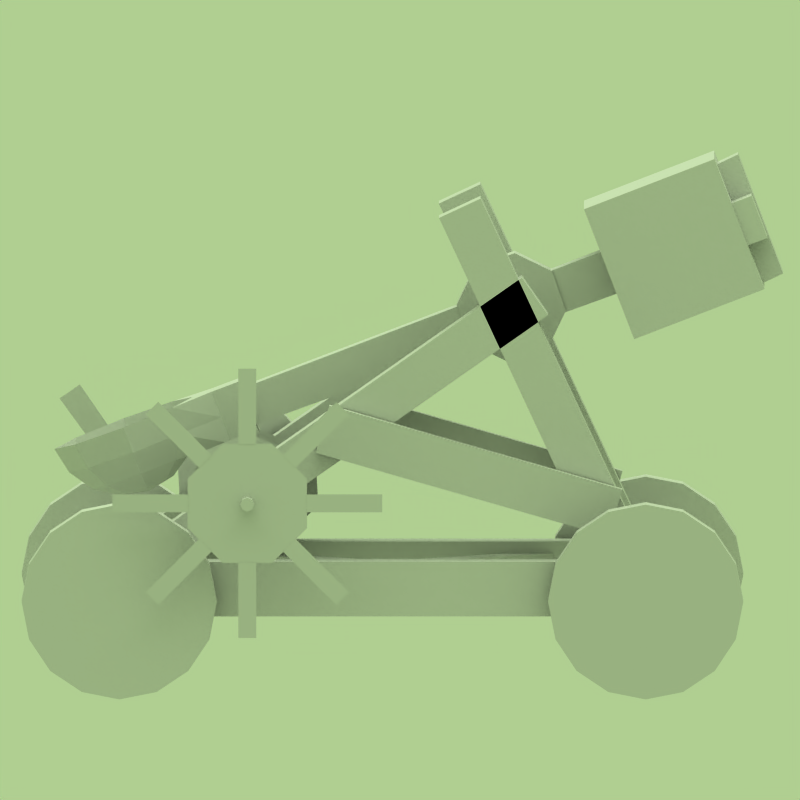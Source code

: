 # Source: catapult_low.blend  (saved by Blender 2.49.2; exported with 4.5.12 LTS)
import bpy
from mathutils import Matrix  # noqa: F401  (used for matrix-valued properties, if any)

bpy.ops.wm.read_factory_settings(use_empty=True)
scene = bpy.context.scene
scene.name = 'Scene'

# ---- collections
col_collection_1 = bpy.data.collections.new('Collection 1'); scene.collection.children.link(col_collection_1)
col_collection_2 = bpy.data.collections.new('Collection 2'); scene.collection.children.link(col_collection_2)
col_collection_2.hide_render = True
col_collection_2.hide_viewport = True

# ---- world
world_world = bpy.data.worlds.new('World'); scene.world = world_world
world_world.color = (0.69, 0.81, 0.57)
world_world.use_sun_shadow = False
world_world.sun_shadow_jitter_overblur = 0.0
world_world.cycles.sampling_method = 'MANUAL'
world_world.cycles.sample_map_resolution = 256

# ---- cameras
cam_camera_003 = bpy.data.cameras.new('Camera.003')
cam_camera_003.type = 'ORTHO'
cam_camera_003.passepartout_alpha = 0.2
cam_camera_003.clip_end = 100.0
cam_camera_003.lens = 35.0
cam_camera_003.ortho_scale = 23.5
cam_camera_003.show_passepartout = False
cam_camera_003.show_safe_areas = True
cam_camera_003.dof.focus_distance = 0.0
cam_camera_003.dof.aperture_fstop = 128.0
cam_camera_004 = bpy.data.cameras.new('Camera.004')
cam_camera_004.type = 'ORTHO'
cam_camera_004.passepartout_alpha = 0.2
cam_camera_004.clip_end = 100.0
cam_camera_004.lens = 35.0
cam_camera_004.ortho_scale = 24.31
cam_camera_004.show_passepartout = False
cam_camera_004.show_safe_areas = True
cam_camera_004.dof.focus_distance = 0.0
cam_camera_004.dof.aperture_fstop = 128.0
cam_camera_002 = bpy.data.cameras.new('Camera.002')
cam_camera_002.type = 'ORTHO'
cam_camera_002.passepartout_alpha = 0.2
cam_camera_002.clip_end = 100.0
cam_camera_002.lens = 35.0
cam_camera_002.ortho_scale = 21.0
cam_camera_002.show_passepartout = False
cam_camera_002.show_safe_areas = True
cam_camera_002.dof.focus_distance = 0.0
cam_camera_002.dof.aperture_fstop = 128.0
cam_camera_001 = bpy.data.cameras.new('Camera.001')
cam_camera_001.type = 'ORTHO'
cam_camera_001.passepartout_alpha = 0.2
cam_camera_001.clip_end = 100.0
cam_camera_001.lens = 35.0
cam_camera_001.ortho_scale = 24.31
cam_camera_001.show_passepartout = False
cam_camera_001.show_safe_areas = True
cam_camera_001.dof.focus_distance = 0.0
cam_camera_001.dof.aperture_fstop = 128.0
cam_camera = bpy.data.cameras.new('Camera')
cam_camera.passepartout_alpha = 0.2
cam_camera.clip_end = 100.0
cam_camera.lens = 35.0
cam_camera.ortho_scale = 19.5
cam_camera.show_passepartout = False
cam_camera.show_safe_areas = True
cam_camera.dof.focus_distance = 0.0
cam_camera.dof.aperture_fstop = 128.0

# ---- lights
light_spot = bpy.data.lights.new('Spot', 'SUN')
light_spot.transmission_factor = 0.0
light_spot.cutoff_distance = 30.0
light_spot.angle = 1.571
light_spot.energy = 1.0
light_spot.shadow_buffer_clip_start = 1.001
light_spot.shadow_soft_size = 1.0
light_spot.shadow_cascade_max_distance = 1000.0
light_spot.cycles.use_multiple_importance_sampling = False

# ---- meshes
me_circle_002 = bpy.data.meshes.new('Circle.002')
me_circle_002.from_pydata([(-3.053, -27.73, 9.819), (-3.053, -29.65, 10.93), (-3.053, -26.62, 11.74), (-3.053, -28.54, 12.84), (-1.52, -27.73, 9.819), (-1.52, -29.65, 10.93), (-1.52, -26.62, 11.74), (-1.52, -28.54, 12.84), (0.1874, 17.47, 13.09), (0.1865, 16.18, 12.79), (0.1855, 15.05, 13.49), (0.1851, 14.75, 14.78), (0.1855, 15.45, 15.91), (0.1865, 16.74, 16.22), (0.1874, 17.87, 15.51), (0.1879, 18.17, 14.22), (20.92, 17.47, 13.09), (20.92, 16.18, 12.79), (20.92, 15.05, 13.49), (20.91, 14.75, 14.78), (20.92, 15.45, 15.91), (20.92, 16.74, 16.21), (20.92, 17.87, 15.51), (20.92, 18.17, 14.22), (16.31, -26.26, 24.54), (13.42, -23.21, 18.44), (14.31, -21.58, 20.8), (14.62, -20.68, 23.63), (10.53, -18.37, 23.25), (10.53, -21.57, 18.17), (7.63, -23.2, 18.44), (6.743, -21.57, 20.8), (6.432, -20.67, 23.62), (4.732, -26.24, 24.54), (6.423, -31.82, 25.45), (10.51, -34.14, 25.83), (14.61, -31.83, 25.45), (8.373, -16.18, 22.86), (8.373, -16.66, 19.92), (8.373, -17.14, 16.99), (10.53, -17.15, 16.99), (12.68, -16.19, 22.86), (12.68, -16.67, 19.93), (12.68, -17.15, 16.99), (9.054, 46.0, 16.62), (9.076, 41.02, 3.217), (12.1, 43.76, 3.001), (12.12, 43.25, 16.84), (12.05, -13.83, 17.34), (9.017, -13.82, 17.34), (9.017, -13.15, 21.47), (12.05, -13.15, 21.47), (8.992, 27.56, 10.02), (12.04, 27.55, 10.02), (12.04, 28.34, 14.81), (8.992, 28.34, 14.81), (12.12, 41.02, 3.218), (9.076, 43.25, 16.84), (9.054, 43.77, 3.001), (12.1, 45.99, 16.62), (5.673, 41.86, 7.843), (5.675, 44.37, 7.431), (5.675, 45.16, 12.25), (5.673, 42.65, 12.66), (15.48, 41.84, 7.845), (15.48, 44.36, 7.434), (15.48, 45.15, 12.26), (15.48, 42.63, 12.67), (8.376, -13.97, 16.47), (8.376, -13.0, 22.34), (12.69, -13.01, 22.34), (12.69, -13.97, 16.47), (10.53, -16.19, 22.86), (14.3, -31.88, 22.49), (13.41, -31.09, 19.73), (12.09, -29.56, 17.73), (10.52, -30.44, 17.87), (10.52, -32.72, 20.0), (10.52, -34.01, 22.84), (6.735, -31.87, 22.49), (7.623, -31.08, 19.73), (8.953, -29.56, 17.73), (10.52, -27.52, 16.78), (8.306, -27.42, 17.38), (6.427, -27.14, 19.08), (5.172, -26.72, 21.64), (8.956, -25.29, 17.03), (10.52, -24.41, 16.88), (12.09, -25.29, 17.03), (12.74, -27.43, 17.38), (14.61, -27.15, 19.09), (15.87, -26.73, 21.64), (10.53, -19.32, 20.6), (8.971, 22.24, 15.7), (8.971, 21.39, 11.26), (8.968, 17.65, 8.718), (8.965, 13.21, 9.567), (8.963, 10.68, 13.31), (8.963, 11.53, 17.75), (8.966, 15.27, 20.29), (8.969, 19.71, 19.44), (12.14, 22.24, 15.7), (12.14, 21.39, 11.26), (12.14, 17.65, 8.719), (12.13, 13.21, 9.568), (12.13, 10.67, 13.31), (12.13, 11.52, 17.75), (12.13, 15.26, 20.29), (12.14, 19.7, 19.44), (8.967, 16.46, 14.5), (12.14, 16.45, 14.5), (16.02, 41.33, 2.835), (16.02, 26.41, 5.178), (5.08, 26.41, 5.178), (5.08, 41.33, 2.835), (16.02, 43.67, 17.76), (16.02, 28.75, 20.1), (5.08, 28.75, 20.1), (5.08, 43.67, 17.76), (10.52, -19.01, 16.32), (10.52, -18.84, 17.29), (10.52, -17.48, 17.05), (10.52, -17.65, 16.08), (5.234, -17.41, 9.554), (5.234, -19.25, 9.801), (5.234, -20.38, 11.27), (5.234, -20.15, 13.11), (5.234, -18.68, 14.23), (5.234, -16.83, 13.99), (5.234, -15.7, 12.51), (5.234, -15.93, 10.68), (15.8, -17.41, 9.554), (15.8, -19.25, 9.801), (15.8, -20.38, 11.27), (15.8, -20.15, 13.11), (15.8, -18.68, 14.23), (15.8, -16.83, 13.99), (15.8, -15.7, 12.51), (15.8, -15.93, 10.68), (32.04, -20.9, 26.26), (32.05, -18.78, 18.34), (32.04, -20.65, 17.83), (32.04, -22.78, 25.76), (32.04, -31.19, 18.36), (32.04, -24.09, 14.26), (32.04, -23.11, 15.94), (32.04, -30.22, 20.05), (32.04, -32.42, 9.061), (32.04, -24.49, 11.18), (32.05, -23.99, 9.308), (32.04, -31.91, 7.184), (32.05, -24.52, -1.232), (32.05, -20.42, 5.875), (32.05, -22.1, 6.846), (32.05, -26.2, -0.2603), (32.06, -15.22, -2.457), (32.05, -17.34, 5.47), (32.05, -15.46, 5.973), (32.06, -13.34, -1.954), (32.06, -4.923, 5.441), (32.05, -12.03, 9.544), (32.05, -13.0, 7.862), (32.06, -5.895, 3.759), (32.06, -3.698, 14.74), (32.05, -11.62, 12.62), (32.05, -12.13, 14.5), (32.06, -4.201, 16.62), (32.05, -11.6, 25.04), (32.05, -15.7, 17.93), (32.05, -14.02, 16.96), (32.05, -9.914, 24.07), (32.04, -11.12, 10.99), (32.04, -13.8, 6.35), (32.04, -18.97, 4.962), (32.03, -23.61, 7.64), (32.03, -25.0, 12.82), (32.03, -22.32, 17.46), (32.03, -17.14, 18.84), (32.04, -12.5, 16.16), (32.03, -18.06, 11.9), (33.87, -18.06, 11.9), (-5.347, -18.02, 11.88), (33.87, -17.41, 11.53), (33.87, -17.33, 12.1), (33.87, -17.68, 12.56), (33.87, -18.25, 12.63), (33.87, -18.71, 12.28), (33.87, -18.79, 11.71), (33.87, -18.44, 11.25), (33.87, -17.86, 11.18), (-5.347, -17.37, 11.51), (-5.347, -17.3, 12.08), (-5.347, -17.65, 12.54), (-5.348, -18.22, 12.61), (-5.348, -18.68, 12.26), (-5.348, -18.75, 11.69), (-5.347, -18.4, 11.23), (-5.347, -17.83, 11.16), (-0.9216, -18.04, 11.89), (-3.826, -18.04, 11.89), (-0.9216, -10.58, 10.1), (-0.9216, -11.9, 11.1), (-0.9216, -10.37, 11.74), (-0.9216, -11.5, 16.94), (-0.9216, -16.25, 19.35), (-0.9216, -17.25, 18.04), (-0.9216, -17.89, 19.57), (-0.9216, -23.09, 18.43), (-0.9216, -25.5, 13.69), (-0.9216, -24.18, 12.68), (-0.9216, -25.71, 12.05), (-0.9216, -24.58, 6.847), (-0.9216, -19.83, 4.431), (-0.9216, -18.83, 5.75), (-0.9216, -18.2, 4.22), (-0.9216, -12.99, 5.356), (-3.826, -10.58, 10.1), (-3.826, -11.9, 11.1), (-3.826, -10.37, 11.74), (-3.826, -11.5, 16.94), (-3.826, -16.25, 19.35), (-3.826, -17.25, 18.04), (-3.826, -17.89, 19.57), (-3.826, -23.09, 18.43), (-3.826, -25.5, 13.69), (-3.826, -24.18, 12.68), (-3.826, -25.71, 12.05), (-3.826, -24.58, 6.847), (-3.826, -19.83, 4.431), (-3.826, -18.83, 5.75), (-3.826, -18.2, 4.22), (-3.826, -12.99, 5.356), (15.8, -16.43, 5.881), (15.8, -21.15, 6.502), (15.8, -24.05, 10.28), (15.8, -23.43, 15.01), (15.8, -19.65, 17.91), (15.8, -14.93, 17.28), (15.8, -12.03, 13.5), (15.8, -12.65, 8.781), (5.234, -16.44, 5.902), (5.234, -21.14, 6.522), (5.234, -24.03, 10.29), (5.234, -23.41, 14.99), (5.234, -19.65, 17.88), (5.234, -14.94, 17.26), (5.234, -12.05, 13.5), (5.234, -12.67, 8.792), (-1.783, -5.462, 15.93), (-1.783, -9.285, 12.24), (-0.3075, -9.285, 12.24), (-0.3075, -5.462, 15.93), (-1.783, 17.45, -7.8), (-1.783, 13.63, -11.49), (-0.3075, 13.63, -11.49), (-0.3075, 17.45, -7.8), (21.41, -5.462, 15.93), (21.41, -9.285, 12.24), (22.88, -9.285, 12.24), (22.88, -5.462, 15.93), (21.41, 17.45, -7.8), (21.41, 13.63, -11.49), (22.88, 13.63, -11.49), (22.88, 17.45, -7.8), (-0.2028, -33.85, 12.76), (-0.2028, -33.42, 7.835), (3.382, -33.42, 7.835), (3.382, -33.85, 12.76), (-0.2028, 19.43, 17.43), (-0.2028, 19.86, 12.5), (3.382, 19.86, 12.5), (3.382, 19.43, 17.43), (17.72, -33.85, 12.76), (17.72, -33.42, 7.835), (21.31, -33.42, 7.835), (21.31, -33.85, 12.76), (17.72, 19.43, 17.43), (17.72, 19.86, 12.5), (21.31, 19.86, 12.5), (21.31, 19.43, 17.43), (3.382, 15.88, -18.07), (3.382, 10.95, -17.64), (-0.2028, 10.95, -17.64), (-0.2028, 15.88, -18.07), (3.382, 19.83, 27.11), (3.382, 14.9, 27.54), (-0.2028, 14.9, 27.54), (-0.2028, 19.83, 27.11), (21.31, 15.9, -18.08), (21.31, 10.97, -17.65), (17.72, 10.97, -17.65), (17.72, 15.9, -18.08), (21.31, 19.85, 27.1), (21.31, 14.92, 27.53), (17.72, 14.92, 27.53), (17.72, 19.85, 27.1), (-4.385, 20.38, -18.34), (-4.385, -37.42, 15.03), (-0.4983, -37.42, 15.03), (-0.4983, 20.38, -18.34), (-4.385, 17.43, -23.44), (-4.385, -40.36, 9.93), (-0.4983, -40.36, 9.93), (-0.4983, 17.43, -23.44), (21.6, 20.41, -18.29), (21.6, -37.39, 15.08), (25.49, -37.39, 15.08), (25.49, 20.41, -18.29), (21.6, 17.45, -23.41), (21.6, -40.35, 9.955), (25.49, -40.35, 9.955), (25.49, 17.45, -23.41), (26.68, 14.77, -22.95), (26.68, 9.771, -20.07), (-5.58, 9.771, -20.07), (-5.58, 14.77, -22.95), (26.68, 17.66, -17.96), (26.68, 12.66, -15.07), (-5.58, 12.66, -15.07), (-5.58, 17.66, -17.96), (26.68, -34.33, 5.393), (26.68, -39.33, 8.28), (-5.58, -39.33, 8.28), (-5.58, -34.33, 5.393), (26.68, -31.44, 10.39), (26.68, -36.44, 13.28), (-5.58, -36.44, 13.28), (-5.58, -31.44, 10.39), (10.55, -13.02, -4.801), (12.45, -10.75, -6.109), (23.46, -23.92, 1.492), (23.46, 4.262, -10.51), (8.656, -8.903, -2.905), (-2.358, -22.07, 4.696), (10.55, -8.487, -7.417), (-2.358, 4.262, -10.51), (10.55, -6.637, -4.213), (23.46, 2.413, -13.71), (-2.358, -23.92, 1.492), (8.656, -10.75, -6.109), (-0.4624, -26.18, 2.8), (-0.4624, -24.33, 6.004), (21.57, 4.678, -15.02), (21.57, 6.528, -11.81), (23.46, -22.07, 4.696), (21.57, -24.33, 6.004), (21.57, -26.18, 2.8), (-0.4624, 6.528, -11.81), (-0.4624, 4.678, -15.02), (-2.358, 2.413, -13.71), (12.45, -8.903, -2.905), (10.55, -11.17, -1.597), (-2.276, -27.17, 12.08), (-2.276, -28.0, 12.48), (-2.276, -26.88, 12.47), (-2.276, -27.36, 13.28), (-2.276, -26.3, 12.72), (-2.276, -26.32, 13.56), (-2.276, -25.86, 12.34), (-2.276, -25.12, 12.57), (-2.276, -27.09, 11.46), (-2.276, -27.2, 10.8), (-2.276, -29.21, 12.02), (-2.276, -27.75, 10.27), (-2.276, -29.42, 11.56), (-2.276, -29.28, 10.83), (-2.276, -28.59, 10.17), (-2.276, -28.87, 22.85), (-2.276, -30.2, 22.65), (-2.276, -28.28, 22.96), (-2.276, -30.75, 22.56), (-2.276, -28.8, 29.56), (-2.276, -31.46, 29.36), (-2.276, -30.9, 10.25), (-2.276, -30.15, 10.27), (26.41, -25.31, 12.12), (26.41, -25.04, 8.003), (26.41, -26.37, 4.098), (26.41, -29.08, 0.9974), (26.41, -32.78, -0.8266), (26.41, -36.9, -1.096), (26.41, -40.8, 0.2293), (26.41, -43.9, 2.948), (26.41, -45.73, 6.647), (26.41, -46.0, 10.76), (26.41, -44.67, 14.67), (26.41, -41.95, 17.77), (26.41, -38.25, 19.59), (26.41, -34.14, 19.86), (26.41, -30.23, 18.54), (26.41, -27.13, 15.82), (29.59, -25.31, 12.12), (29.59, -25.04, 8.003), (29.59, -26.37, 4.098), (29.59, -29.08, 0.9973), (29.59, -32.78, -0.8266), (29.59, -36.9, -1.096), (29.59, -40.8, 0.2293), (29.59, -43.9, 2.948), (29.59, -45.73, 6.647), (29.59, -46.0, 10.76), (29.59, -44.67, 14.67), (29.59, -41.95, 17.77), (29.59, -38.25, 19.59), (29.59, -34.14, 19.86), (29.59, -30.23, 18.54), (29.59, -27.13, 15.82), (26.41, -35.52, 9.382), (29.59, -35.52, 9.382), (-5.213, -35.52, 9.382), (-8.403, -35.52, 9.382), (-5.213, -27.13, 15.82), (-5.213, -30.23, 18.54), (-5.213, -34.14, 19.86), (-5.213, -38.25, 19.59), (-5.213, -41.95, 17.77), (-5.213, -44.67, 14.67), (-5.213, -46.0, 10.76), (-5.213, -45.73, 6.647), (-5.213, -43.9, 2.948), (-5.213, -40.8, 0.2293), (-5.213, -36.9, -1.096), (-5.213, -32.78, -0.8266), (-5.213, -29.08, 0.9973), (-5.213, -26.37, 4.098), (-5.213, -25.04, 8.003), (-5.213, -25.31, 12.12), (-8.403, -27.13, 15.82), (-8.403, -30.23, 18.54), (-8.403, -34.14, 19.86), (-8.403, -38.25, 19.59), (-8.403, -41.95, 17.77), (-8.403, -44.67, 14.67), (-8.403, -46.0, 10.76), (-8.403, -45.73, 6.647), (-8.403, -43.9, 2.948), (-8.403, -40.8, 0.2293), (-8.403, -36.9, -1.096), (-8.403, -32.78, -0.8266), (-8.403, -29.08, 0.9974), (-8.403, -26.37, 4.098), (-8.403, -25.04, 8.003), (-8.403, -25.31, 12.12), (-8.403, 24.04, -16.37), (-8.403, 24.31, -20.49), (-8.403, 22.98, -24.39), (-8.403, 20.26, -27.49), (-8.403, 16.57, -29.32), (-8.403, 12.45, -29.59), (-8.403, 8.545, -28.26), (-8.403, 5.445, -25.54), (-8.403, 3.621, -21.84), (-8.403, 3.351, -17.73), (-8.403, 4.677, -13.82), (-8.403, 7.396, -10.72), (-8.403, 11.09, -8.9), (-8.403, 15.21, -8.63), (-8.403, 19.11, -9.956), (-8.403, 22.21, -12.67), (-5.213, 24.04, -16.37), (-5.213, 24.31, -20.49), (-5.213, 22.98, -24.39), (-5.213, 20.26, -27.49), (-5.213, 16.57, -29.32), (-5.213, 12.45, -29.59), (-5.213, 8.545, -28.26), (-5.213, 5.445, -25.54), (-5.213, 3.621, -21.84), (-5.213, 3.351, -17.73), (-5.213, 4.677, -13.82), (-5.213, 7.396, -10.72), (-5.213, 11.09, -8.9), (-5.213, 15.21, -8.63), (-5.213, 19.11, -9.956), (-5.213, 22.22, -12.67), (-8.403, 13.83, -19.11), (-5.213, 13.83, -19.11), (29.59, 13.83, -19.11), (26.41, 13.83, -19.11), (29.59, 22.22, -12.67), (29.59, 19.11, -9.956), (29.59, 15.21, -8.63), (29.59, 11.09, -8.9), (29.59, 7.396, -10.72), (29.59, 4.677, -13.82), (29.59, 3.351, -17.73), (29.59, 3.621, -21.84), (29.59, 5.445, -25.54), (29.59, 8.545, -28.26), (29.59, 12.45, -29.59), (29.59, 16.57, -29.32), (29.59, 20.26, -27.49), (29.59, 22.98, -24.39), (29.59, 24.31, -20.49), (29.59, 24.04, -16.37), (26.41, 22.21, -12.67), (26.41, 19.11, -9.956), (26.41, 15.21, -8.63), (26.41, 11.09, -8.9), (26.41, 7.396, -10.72), (26.41, 4.677, -13.82), (26.41, 3.351, -17.73), (26.41, 3.621, -21.84), (26.41, 5.445, -25.54), (26.41, 8.545, -28.26), (26.41, 12.45, -29.59), (26.41, 16.57, -29.32), (26.41, 20.26, -27.49), (26.41, 22.98, -24.39), (26.41, 24.31, -20.49), (26.41, 24.04, -16.37), (-2.276, -29.4, 29.52), (-2.276, -30.8, 29.39), (5.234, -18.04, 11.89), (15.8, -18.04, 11.89)], [], [(0, 1, 3, 2), (4, 5, 7, 6), (8, 16, 17, 9), (9, 17, 18, 10), (10, 18, 19, 11), (11, 19, 20, 12), (12, 20, 21, 13), (13, 21, 22, 14), (14, 22, 23, 15), (16, 8, 15, 23), (31, 32, 37, 38), (30, 31, 38, 39), (29, 30, 39, 40), (25, 29, 40, 43), (27, 26, 42, 41), (26, 25, 43, 42), (60, 63, 62, 61), (64, 65, 66, 67), (60, 61, 65, 64), (61, 62, 66, 65), (62, 63, 67, 66), (50, 49, 68, 69), (51, 50, 69, 70), (49, 48, 71, 68), (48, 51, 70, 71), (40, 68, 71), (43, 40, 71), (40, 39, 68), (42, 71, 70), (41, 42, 70), (42, 43, 71), (38, 69, 68), (39, 38, 68), (38, 37, 69), (72, 70, 69), (37, 72, 69), (72, 41, 70), (27, 41, 72, 28), (28, 72, 37, 32), (82, 88, 89), (89, 88, 25, 90), (90, 25, 26, 91), (27, 24, 91, 26), (88, 87, 29, 25), (82, 87, 88), (82, 86, 87), (87, 86, 30, 29), (31, 85, 33, 32), (30, 84, 85, 31), (86, 83, 84, 30), (82, 83, 86), (82, 81, 83), (83, 81, 80, 84), (84, 80, 79, 85), (85, 79, 34, 33), (79, 78, 35, 34), (80, 77, 78, 79), (81, 76, 77, 80), (82, 76, 81), (82, 75, 76), (76, 75, 74, 77), (77, 74, 73, 78), (78, 73, 36, 35), (24, 36, 73, 91), (74, 90, 91, 73), (75, 89, 90, 74), (82, 89, 75), (25, 26, 92, 29), (26, 27, 28, 92), (28, 32, 31, 92), (29, 92, 31, 30), (44, 57, 47, 59), (45, 58, 46, 56), (44, 59, 46, 58), (47, 56, 46, 59), (45, 57, 44, 58), (109, 93, 94), (110, 102, 101), (109, 94, 95), (110, 103, 102), (109, 95, 96), (110, 104, 103), (109, 96, 97), (110, 105, 104), (109, 97, 98), (110, 106, 105), (109, 98, 99), (110, 107, 106), (109, 99, 100), (110, 108, 107), (109, 100, 93), (110, 101, 108), (94, 102, 103, 95), (95, 103, 104, 96), (96, 104, 105, 97), (98, 106, 107, 99), (99, 107, 108, 100), (100, 108, 101, 93), (113, 114, 111, 112), (115, 118, 117, 116), (111, 115, 116, 112), (112, 116, 117, 113), (113, 117, 118, 114), (114, 118, 115, 111), (121, 120, 119, 122), (123, 131, 132, 124), (124, 132, 133, 125), (125, 133, 134, 126), (126, 134, 135, 127), (127, 135, 136, 128), (128, 136, 137, 129), (129, 137, 138, 130), (131, 123, 130, 138), (139, 142, 141, 140), (146, 143, 144, 145), (149, 148, 147, 150), (154, 151, 152, 153), (157, 156, 155, 158), (162, 159, 160, 161), (165, 164, 163, 166), (170, 167, 168, 169), (179, 172, 171), (179, 173, 172), (179, 174, 173), (179, 175, 174), (179, 176, 175), (179, 177, 176), (179, 178, 177), (178, 179, 171), (189, 197, 190, 182), (191, 183, 182, 190), (192, 184, 183, 191), (193, 185, 184, 192), (194, 186, 185, 193), (195, 187, 186, 194), (196, 188, 187, 195), (197, 189, 188, 196), (180, 189, 182), (190, 197, 181), (180, 182, 183), (181, 191, 190), (180, 183, 184), (181, 192, 191), (180, 184, 185), (181, 193, 192), (180, 185, 186), (181, 194, 193), (180, 186, 187), (181, 195, 194), (180, 187, 188), (181, 196, 195), (180, 188, 189), (181, 197, 196), (215, 231, 216, 200), (217, 201, 200, 216), (218, 202, 201, 217), (219, 203, 202, 218), (220, 204, 203, 219), (221, 205, 204, 220), (222, 206, 205, 221), (223, 207, 206, 222), (224, 208, 207, 223), (225, 209, 208, 224), (226, 210, 209, 225), (227, 211, 210, 226), (228, 212, 211, 227), (229, 213, 212, 228), (230, 214, 213, 229), (231, 215, 214, 230), (198, 215, 200), (216, 231, 199), (198, 200, 201), (199, 217, 216), (198, 201, 202), (199, 218, 217), (198, 202, 203), (199, 219, 218), (198, 203, 204), (199, 220, 219), (198, 204, 205), (199, 221, 220), (198, 205, 206), (199, 222, 221), (198, 206, 207), (199, 223, 222), (198, 207, 208), (199, 224, 223), (198, 208, 209), (199, 225, 224), (198, 209, 210), (199, 226, 225), (198, 210, 211), (199, 227, 226), (198, 211, 212), (199, 228, 227), (198, 212, 213), (199, 229, 228), (198, 213, 214), (199, 230, 229), (198, 214, 215), (199, 231, 230), (248, 249, 250, 251), (252, 255, 254, 253), (248, 252, 253, 249), (249, 253, 254, 250), (250, 254, 255, 251), (252, 248, 251, 255), (256, 257, 258, 259), (260, 263, 262, 261), (256, 260, 261, 257), (257, 261, 262, 258), (258, 262, 263, 259), (260, 256, 259, 263), (264, 265, 266, 267), (268, 271, 270, 269), (264, 268, 269, 265), (266, 270, 271, 267), (268, 264, 267, 271), (272, 273, 274, 275), (276, 279, 278, 277), (272, 276, 277, 273), (274, 278, 279, 275), (276, 272, 275, 279), (284, 287, 286, 285), (280, 284, 285, 281), (281, 285, 286, 282), (282, 286, 287, 283), (284, 280, 283, 287), (292, 295, 294, 293), (288, 292, 293, 289), (289, 293, 294, 290), (290, 294, 295, 291), (292, 288, 291, 295), (300, 296, 299, 303), (296, 300, 301, 297), (302, 298, 297, 301), (303, 299, 298, 302), (299, 296, 297, 298), (308, 304, 307, 311), (304, 308, 309, 305), (310, 306, 305, 309), (311, 307, 306, 310), (307, 304, 305, 306), (316, 319, 318, 317), (313, 317, 318, 314), (316, 312, 315, 319), (324, 327, 326, 325), (321, 325, 326, 322), (324, 320, 323, 327), (337, 329, 350, 331), (328, 340, 341, 351), (348, 334, 336, 347), (335, 332, 339, 349), (334, 342, 343, 336), (332, 333, 338, 339), (329, 330, 344, 350), (328, 351, 345, 346), (350, 344, 345, 351), (332, 336, 350, 351), (333, 332, 351, 341), (336, 332, 335, 347), (331, 350, 336, 343), (352, 353, 355, 354), (354, 355, 357, 356), (356, 357, 359, 358), (364, 363, 366, 365), (352, 360, 353), (353, 362, 368, 367), (364, 365, 374, 373), (360, 361, 362, 353), (361, 363, 364, 362), (97, 105, 106, 98), (49, 50, 55, 52), (54, 55, 50, 51), (53, 54, 51, 48), (52, 53, 48, 49), (407, 375, 376), (408, 392, 391), (407, 376, 377), (408, 393, 392), (407, 377, 378), (408, 394, 393), (407, 378, 379), (408, 395, 394), (407, 379, 380), (408, 396, 395), (407, 380, 381), (408, 397, 396), (407, 381, 382), (408, 398, 397), (407, 382, 383), (408, 399, 398), (407, 383, 384), (408, 400, 399), (407, 384, 385), (408, 401, 400), (407, 385, 386), (408, 402, 401), (407, 386, 387), (408, 403, 402), (407, 387, 388), (408, 404, 403), (407, 388, 389), (408, 405, 404), (407, 389, 390), (408, 406, 405), (407, 390, 375), (408, 391, 406), (375, 391, 392, 376), (376, 392, 393, 377), (377, 393, 394, 378), (378, 394, 395, 379), (379, 395, 396, 380), (380, 396, 397, 381), (381, 397, 398, 382), (382, 398, 399, 383), (383, 399, 400, 384), (384, 400, 401, 385), (385, 401, 402, 386), (386, 402, 403, 387), (387, 403, 404, 388), (388, 404, 405, 389), (389, 405, 406, 390), (390, 406, 391, 375), (427, 411, 426, 442), (428, 412, 411, 427), (429, 413, 412, 428), (430, 414, 413, 429), (431, 415, 414, 430), (432, 416, 415, 431), (433, 417, 416, 432), (434, 418, 417, 433), (435, 419, 418, 434), (436, 420, 419, 435), (437, 421, 420, 436), (438, 422, 421, 437), (439, 423, 422, 438), (440, 424, 423, 439), (441, 425, 424, 440), (442, 426, 425, 441), (409, 426, 411), (410, 427, 442), (409, 411, 412), (410, 428, 427), (409, 412, 413), (410, 429, 428), (409, 413, 414), (410, 430, 429), (409, 414, 415), (410, 431, 430), (409, 415, 416), (410, 432, 431), (409, 416, 417), (410, 433, 432), (409, 417, 418), (410, 434, 433), (409, 418, 419), (410, 435, 434), (409, 419, 420), (410, 436, 435), (409, 420, 421), (410, 437, 436), (409, 421, 422), (410, 438, 437), (409, 422, 423), (410, 439, 438), (409, 423, 424), (410, 440, 439), (409, 424, 425), (410, 441, 440), (409, 425, 426), (410, 442, 441), (475, 443, 444), (476, 460, 459), (475, 444, 445), (476, 461, 460), (475, 445, 446), (476, 462, 461), (475, 446, 447), (476, 463, 462), (475, 447, 448), (476, 464, 463), (475, 448, 449), (476, 465, 464), (475, 449, 450), (476, 466, 465), (475, 450, 451), (476, 467, 466), (475, 451, 452), (476, 468, 467), (475, 452, 453), (476, 469, 468), (475, 453, 454), (476, 470, 469), (475, 454, 455), (476, 471, 470), (475, 455, 456), (476, 472, 471), (475, 456, 457), (476, 473, 472), (475, 457, 458), (476, 474, 473), (475, 458, 443), (476, 459, 474), (443, 459, 460, 444), (444, 460, 461, 445), (445, 461, 462, 446), (446, 462, 463, 447), (447, 463, 464, 448), (448, 464, 465, 449), (449, 465, 466, 450), (450, 466, 467, 451), (451, 467, 468, 452), (452, 468, 469, 453), (453, 469, 470, 454), (454, 470, 471, 455), (455, 471, 472, 456), (456, 472, 473, 457), (457, 473, 474, 458), (458, 474, 459, 443), (495, 479, 494, 510), (496, 480, 479, 495), (497, 481, 480, 496), (498, 482, 481, 497), (499, 483, 482, 498), (500, 484, 483, 499), (501, 485, 484, 500), (502, 486, 485, 501), (503, 487, 486, 502), (504, 488, 487, 503), (505, 489, 488, 504), (506, 490, 489, 505), (507, 491, 490, 506), (508, 492, 491, 507), (509, 493, 492, 508), (510, 494, 493, 509), (477, 494, 479), (478, 495, 510), (477, 479, 480), (478, 496, 495), (477, 480, 481), (478, 497, 496), (477, 481, 482), (478, 498, 497), (477, 482, 483), (478, 499, 498), (477, 483, 484), (478, 500, 499), (477, 484, 485), (478, 501, 500), (477, 485, 486), (478, 502, 501), (477, 486, 487), (478, 503, 502), (477, 487, 488), (478, 504, 503), (477, 488, 489), (478, 505, 504), (477, 489, 490), (478, 506, 505), (477, 490, 491), (478, 507, 506), (477, 491, 492), (478, 508, 507), (477, 492, 493), (478, 509, 508), (477, 493, 494), (478, 510, 509), (369, 367, 511, 371), (368, 370, 372, 512), (367, 368, 512, 511), (241, 240, 513), (242, 241, 513), (243, 242, 513), (244, 243, 513), (245, 244, 513), (246, 245, 513), (247, 246, 513), (247, 513, 240), (233, 232, 514), (234, 233, 514), (235, 234, 514), (236, 235, 514), (237, 236, 514), (238, 237, 514), (239, 238, 514), (239, 514, 232)])
_uv = me_circle_002.uv_layers.new(name='UVTex')
_uv.uv.foreach_set('vector', [0.3602, 0.3494, 0.3602, 0.3232, 0.3863, 0.3232, 0.3863, 0.3494, 0.3602, 0.3494, 0.3602, 0.3232, 0.3863, 0.3232, 0.3863, 0.3494, 0.4347, 0.9451, 0.5833, 0.9451, 0.5833, 0.9616, 0.4347, 0.9616, 0.4347, 0.9616, 0.5833, 0.9616, 0.5833, 0.978, 0.4347, 0.978, 0.4347, 0.8462, 0.5833, 0.8462, 0.5833, 0.8626, 0.4347, 0.8626, 0.4347, 0.8626, 0.5833, 0.8626, 0.5833, 0.8791, 0.4347, 0.8791, 0.4347, 0.8791, 0.5833, 0.8791, 0.5833, 0.8957, 0.4347, 0.8957, 0.4347, 0.8957, 0.5833, 0.8957, 0.5833, 0.9122, 0.4347, 0.9122, 0.4347, 0.9122, 0.5833, 0.9122, 0.5833, 0.9287, 0.4347, 0.9287, 0.5833, 0.9451, 0.4347, 0.9451, 0.4347, 0.9287, 0.5833, 0.9287, 0.6347, 0.9638, 0.6374, 0.9893, 0.6799, 0.9888, 0.6798, 0.9632, 0.6259, 0.9396, 0.6347, 0.9638, 0.6798, 0.9632, 0.6797, 0.9376, 0.6359, 0.8059, 0.6185, 0.7753, 0.6843, 0.7831, 0.6843, 0.8058, 0.6185, 0.8365, 0.6359, 0.8059, 0.6843, 0.8058, 0.6843, 0.8286, 0.6374, 0.9893, 0.6347, 0.9638, 0.6798, 0.9632, 0.6799, 0.9888, 0.6347, 0.9638, 0.6259, 0.9396, 0.6797, 0.9376, 0.6798, 0.9632, 0.1617, 0.7776, 0.1617, 0.7434, 0.1796, 0.7434, 0.1796, 0.7776, 0.266, 0.7776, 0.2482, 0.7776, 0.2482, 0.7434, 0.266, 0.7434, 0.1796, 0.7954, 0.1796, 0.7776, 0.2482, 0.7776, 0.2482, 0.7954, 0.1796, 0.7776, 0.1796, 0.7434, 0.2482, 0.7434, 0.2482, 0.7776, 0.1796, 0.7434, 0.1796, 0.7256, 0.2482, 0.7256, 0.2482, 0.7434, 0.7133, 0.9808, 0.7131, 0.9453, 0.7074, 0.9375, 0.7076, 0.9886, 0.7302, 0.8703, 0.7302, 0.9027, 0.7207, 0.9095, 0.7207, 0.8634, 0.7277, 0.7898, 0.7277, 0.8218, 0.7183, 0.8286, 0.7183, 0.783, 0.7131, 0.9453, 0.7132, 0.9808, 0.7076, 0.9886, 0.7074, 0.9375, 0.6843, 0.8058, 0.7183, 0.783, 0.7183, 0.8286, 0.6843, 0.8286, 0.6843, 0.8058, 0.7183, 0.8286, 0.6843, 0.8058, 0.6843, 0.7831, 0.7183, 0.783, 0.6798, 0.9632, 0.7074, 0.9375, 0.7076, 0.9886, 0.6799, 0.9888, 0.6798, 0.9632, 0.7076, 0.9886, 0.6798, 0.9632, 0.6797, 0.9376, 0.7074, 0.9375, 0.6798, 0.9632, 0.7076, 0.9886, 0.7074, 0.9375, 0.6797, 0.9376, 0.6798, 0.9632, 0.7074, 0.9375, 0.6798, 0.9632, 0.6799, 0.9888, 0.7076, 0.9886, 0.6863, 0.8865, 0.7207, 0.8634, 0.7207, 0.9095, 0.6863, 0.9095, 0.6863, 0.8865, 0.7207, 0.9095, 0.6863, 0.8865, 0.6863, 0.8634, 0.7207, 0.8634, 0.6376, 0.8427, 0.6863, 0.8634, 0.6863, 0.8865, 0.6627, 0.8864, 0.6627, 0.8864, 0.6863, 0.8865, 0.6863, 0.9095, 0.6376, 0.9302, 0.8689, 0.3517, 0.8817, 0.36, 0.8711, 0.3643, 0.8711, 0.3643, 0.8817, 0.36, 0.8947, 0.3708, 0.8734, 0.3767, 0.8734, 0.3767, 0.8947, 0.3708, 0.9042, 0.3805, 0.8755, 0.3912, 0.915, 0.3915, 0.8773, 0.4075, 0.8755, 0.3912, 0.9042, 0.3805, 0.8817, 0.36, 0.8864, 0.3517, 0.9036, 0.3517, 0.8947, 0.3708, 0.8689, 0.3517, 0.8864, 0.3517, 0.8817, 0.36, 0.8689, 0.3517, 0.8818, 0.3434, 0.8864, 0.3517, 0.8864, 0.3517, 0.8818, 0.3434, 0.8947, 0.3326, 0.9036, 0.3517, 0.9043, 0.3229, 0.8756, 0.3123, 0.8773, 0.2959, 0.9151, 0.3118, 0.8947, 0.3326, 0.8734, 0.3267, 0.8756, 0.3123, 0.9043, 0.3229, 0.8818, 0.3434, 0.8712, 0.3391, 0.8734, 0.3267, 0.8947, 0.3326, 0.8689, 0.3517, 0.8712, 0.3391, 0.8818, 0.3434, 0.8689, 0.3517, 0.8597, 0.3394, 0.8712, 0.3391, 0.8712, 0.3391, 0.8597, 0.3394, 0.8529, 0.3266, 0.8734, 0.3267, 0.8734, 0.3267, 0.8529, 0.3266, 0.8479, 0.3124, 0.8756, 0.3123, 0.8756, 0.3123, 0.8479, 0.3124, 0.8443, 0.2969, 0.8773, 0.2959, 0.8479, 0.3124, 0.8259, 0.32, 0.8193, 0.3048, 0.8443, 0.2969, 0.8529, 0.3266, 0.8367, 0.3344, 0.8259, 0.32, 0.8479, 0.3124, 0.8597, 0.3394, 0.8515, 0.3455, 0.8367, 0.3344, 0.8529, 0.3266, 0.8689, 0.3517, 0.8515, 0.3455, 0.8597, 0.3394, 0.8689, 0.3517, 0.8597, 0.364, 0.8515, 0.3579, 0.8515, 0.3579, 0.8597, 0.364, 0.8529, 0.3768, 0.8367, 0.369, 0.8367, 0.369, 0.8529, 0.3768, 0.8479, 0.391, 0.8259, 0.3834, 0.8259, 0.3834, 0.8479, 0.391, 0.8442, 0.4066, 0.8193, 0.3987, 0.8773, 0.4075, 0.8442, 0.4066, 0.8479, 0.391, 0.8755, 0.3912, 0.8529, 0.3768, 0.8734, 0.3767, 0.8755, 0.3912, 0.8479, 0.391, 0.8597, 0.364, 0.8711, 0.3643, 0.8734, 0.3767, 0.8529, 0.3768, 0.8689, 0.3517, 0.8711, 0.3643, 0.8597, 0.364, 0.8947, 0.3708, 0.9042, 0.3805, 0.9181, 0.3517, 0.9036, 0.3517, 0.9042, 0.3805, 0.915, 0.3915, 0.9333, 0.3517, 0.9181, 0.3517, 0.9333, 0.3517, 0.9151, 0.3118, 0.9043, 0.3229, 0.9181, 0.3517, 0.9036, 0.3517, 0.9181, 0.3517, 0.9043, 0.3229, 0.8947, 0.3326, 0.3008, 0.6738, 0.3008, 0.695, 0.2789, 0.695, 0.2789, 0.6738, 0.3008, 0.5561, 0.3008, 0.575, 0.2789, 0.575, 0.2789, 0.5561, 0.3008, 0.6738, 0.2789, 0.6738, 0.2789, 0.575, 0.3008, 0.575, 0.2594, 0.6738, 0.2594, 0.575, 0.2789, 0.575, 0.2789, 0.6738, 0.3207, 0.575, 0.3207, 0.6738, 0.3008, 0.6738, 0.3008, 0.575, 0.8981, 0.2234, 0.8634, 0.2378, 0.8634, 0.209, 0.8981, 0.2234, 0.9329, 0.209, 0.9329, 0.2378, 0.8981, 0.2234, 0.8634, 0.209, 0.8837, 0.1886, 0.8981, 0.2234, 0.9125, 0.1886, 0.9329, 0.209, 0.8981, 0.2234, 0.8837, 0.1886, 0.9125, 0.1886, 0.8981, 0.2234, 0.8837, 0.1886, 0.9125, 0.1886, 0.8981, 0.2234, 0.9125, 0.1886, 0.9329, 0.209, 0.8981, 0.2234, 0.8634, 0.209, 0.8837, 0.1886, 0.8981, 0.2234, 0.9329, 0.209, 0.9329, 0.2378, 0.8981, 0.2234, 0.8634, 0.2378, 0.8634, 0.209, 0.8981, 0.2234, 0.9329, 0.2378, 0.9125, 0.2582, 0.8981, 0.2234, 0.8837, 0.2582, 0.8634, 0.2378, 0.8981, 0.2234, 0.9125, 0.2582, 0.8837, 0.2582, 0.8981, 0.2234, 0.9125, 0.2582, 0.8837, 0.2582, 0.8981, 0.2234, 0.8837, 0.2582, 0.8634, 0.2378, 0.8981, 0.2234, 0.9329, 0.2378, 0.9125, 0.2582, 0.9618, 0.1769, 0.9861, 0.1769, 0.9861, 0.2115, 0.9618, 0.2115, 0.9618, 0.2115, 0.9861, 0.2115, 0.9861, 0.246, 0.9618, 0.246, 0.9618, 0.246, 0.9861, 0.246, 0.9861, 0.2806, 0.9618, 0.2806, 0.9618, 0.3152, 0.9861, 0.3152, 0.9861, 0.3498, 0.9618, 0.3498, 0.9618, 0.3498, 0.9861, 0.3498, 0.9861, 0.3844, 0.9618, 0.3844, 0.9618, 0.3844, 0.9861, 0.3844, 0.9861, 0.4202, 0.9618, 0.4202, 0.4744, 0.7039, 0.3831, 0.7039, 0.3831, 0.6129, 0.4744, 0.6129, 0.657, 0.6129, 0.657, 0.7039, 0.5657, 0.7039, 0.5657, 0.6129, 0.3831, 0.6129, 0.3831, 0.5074, 0.4744, 0.5074, 0.4744, 0.6129, 0.4744, 0.6129, 0.5657, 0.6129, 0.5657, 0.7039, 0.4744, 0.7039, 0.4744, 0.7039, 0.4744, 0.8094, 0.3831, 0.8094, 0.3831, 0.7039, 0.7483, 0.7039, 0.657, 0.7039, 0.657, 0.6129, 0.7483, 0.6129, 0.3173, 0.3507, 0.2924, 0.3507, 0.2924, 0.333, 0.3172, 0.333, 0.8696, 0.6607, 0.9684, 0.6607, 0.9684, 0.6781, 0.8696, 0.6781, 0.8696, 0.6781, 0.9684, 0.6781, 0.9684, 0.6955, 0.8696, 0.6955, 0.8696, 0.6955, 0.9684, 0.6955, 0.9684, 0.7128, 0.8696, 0.7128, 0.8696, 0.7128, 0.9684, 0.7128, 0.9684, 0.7301, 0.8696, 0.7301, 0.8696, 0.5913, 0.9684, 0.5913, 0.9684, 0.6087, 0.8696, 0.6087, 0.8696, 0.6087, 0.9684, 0.6087, 0.9684, 0.6261, 0.8696, 0.6261, 0.8696, 0.6261, 0.9684, 0.6261, 0.9684, 0.6434, 0.8696, 0.6434, 0.9684, 0.6607, 0.8696, 0.6607, 0.8696, 0.6434, 0.9684, 0.6434, 0.9816, 0.1339, 0.9816, 0.1523, 0.9038, 0.1523, 0.9038, 0.1339, 0.9038, 0.1523, 0.9038, 0.1339, 0.9816, 0.1339, 0.9816, 0.1523, 0.9816, 0.1339, 0.9816, 0.1523, 0.9038, 0.1523, 0.9038, 0.1339, 0.9038, 0.1523, 0.9038, 0.1339, 0.9816, 0.1339, 0.9816, 0.1523, 0.9816, 0.1339, 0.9816, 0.1523, 0.9038, 0.1523, 0.9038, 0.1339, 0.9816, 0.1339, 0.9816, 0.1523, 0.9038, 0.1523, 0.9038, 0.1339, 0.9038, 0.1523, 0.9038, 0.1339, 0.9816, 0.1339, 0.9816, 0.1523, 0.9816, 0.1339, 0.9816, 0.1523, 0.9038, 0.1523, 0.9038, 0.1339, 0.9333, 0.06009, 0.9833, 0.03939, 0.9833, 0.08079, 0.9333, 0.06009, 0.954, 0.01012, 0.9833, 0.03939, 0.9333, 0.06009, 0.9126, 0.01012, 0.954, 0.01012, 0.9333, 0.06009, 0.8833, 0.03939, 0.9126, 0.01012, 0.9333, 0.06009, 0.8833, 0.08079, 0.8833, 0.03939, 0.9333, 0.06009, 0.9126, 0.1101, 0.8833, 0.08079, 0.9333, 0.06009, 0.954, 0.1101, 0.9126, 0.1101, 0.954, 0.1101, 0.9333, 0.06009, 0.9833, 0.08079, 0.2816, 0.4913, 0.01556, 0.4913, 0.01556, 0.481, 0.2816, 0.481, 0.01556, 0.4708, 0.2816, 0.4708, 0.2816, 0.481, 0.01556, 0.481, 0.01556, 0.4606, 0.2816, 0.4606, 0.2816, 0.4708, 0.01556, 0.4708, 0.01556, 0.4504, 0.2816, 0.4504, 0.2816, 0.4606, 0.01556, 0.4606, 0.01556, 0.5224, 0.2816, 0.5224, 0.2816, 0.5326, 0.01556, 0.5326, 0.01556, 0.512, 0.2816, 0.512, 0.2816, 0.5224, 0.01556, 0.5224, 0.01556, 0.5017, 0.2816, 0.5017, 0.2816, 0.512, 0.01556, 0.512, 0.01556, 0.4913, 0.2816, 0.4913, 0.2816, 0.5017, 0.01556, 0.5017, 0.2526, 0.4004, 0.2569, 0.3899, 0.2631, 0.396, 0.2569, 0.4108, 0.2482, 0.4108, 0.2526, 0.4003, 0.2526, 0.4004, 0.2631, 0.396, 0.2631, 0.4047, 0.2526, 0.4003, 0.2631, 0.4047, 0.2569, 0.4108, 0.2526, 0.4004, 0.2631, 0.4047, 0.2569, 0.4108, 0.2526, 0.4003, 0.2631, 0.396, 0.2631, 0.4047, 0.2526, 0.4004, 0.2569, 0.4108, 0.2483, 0.4108, 0.2526, 0.4003, 0.2569, 0.3898, 0.2631, 0.396, 0.2526, 0.4004, 0.2483, 0.4108, 0.2421, 0.4047, 0.2526, 0.4003, 0.2482, 0.3898, 0.2569, 0.3898, 0.2526, 0.4004, 0.2421, 0.4047, 0.2421, 0.396, 0.2526, 0.4003, 0.2421, 0.396, 0.2482, 0.3898, 0.2526, 0.4004, 0.2421, 0.396, 0.2483, 0.3899, 0.2526, 0.4003, 0.2421, 0.4047, 0.2421, 0.396, 0.2526, 0.4004, 0.2483, 0.3899, 0.2569, 0.3899, 0.2526, 0.4003, 0.2482, 0.4108, 0.2421, 0.4047, 0.8482, 0.5006, 0.8482, 0.4803, 0.8854, 0.4803, 0.8854, 0.5006, 0.897, 0.4803, 0.897, 0.5006, 0.8854, 0.5006, 0.8854, 0.4803, 0.9085, 0.4803, 0.9085, 0.5006, 0.897, 0.5006, 0.897, 0.4803, 0.9457, 0.4803, 0.9457, 0.5006, 0.9085, 0.5006, 0.9085, 0.4803, 0.5928, 0.4803, 0.5928, 0.5006, 0.5556, 0.5006, 0.5556, 0.4803, 0.6044, 0.4803, 0.6044, 0.5006, 0.5928, 0.5006, 0.5928, 0.4803, 0.6159, 0.4803, 0.6159, 0.5006, 0.6044, 0.5006, 0.6044, 0.4803, 0.6531, 0.4803, 0.6531, 0.5006, 0.6159, 0.5006, 0.6159, 0.4803, 0.6903, 0.4803, 0.6903, 0.5006, 0.6531, 0.5006, 0.6531, 0.4803, 0.7019, 0.4803, 0.7019, 0.5006, 0.6903, 0.5006, 0.6903, 0.4803, 0.7135, 0.4803, 0.7135, 0.5006, 0.7019, 0.5006, 0.7019, 0.4803, 0.7507, 0.4803, 0.7507, 0.5006, 0.7135, 0.5006, 0.7135, 0.4803, 0.7878, 0.4803, 0.7878, 0.5006, 0.7507, 0.5006, 0.7507, 0.4803, 0.7994, 0.4803, 0.7994, 0.5006, 0.7878, 0.5006, 0.7878, 0.4803, 0.811, 0.4803, 0.811, 0.5006, 0.7994, 0.5006, 0.7994, 0.4803, 0.8482, 0.4803, 0.8482, 0.5006, 0.811, 0.5006, 0.811, 0.4803, 0.6789, 0.4062, 0.7161, 0.3691, 0.7274, 0.4, 0.6304, 0.4, 0.6417, 0.3691, 0.6789, 0.4062, 0.6789, 0.4062, 0.7274, 0.4, 0.7171, 0.4062, 0.6789, 0.4062, 0.6407, 0.4062, 0.6304, 0.4, 0.6789, 0.4062, 0.7171, 0.4062, 0.7274, 0.4124, 0.6789, 0.4062, 0.6304, 0.4124, 0.6407, 0.4062, 0.6789, 0.4062, 0.7274, 0.4124, 0.7161, 0.4434, 0.6789, 0.4062, 0.6417, 0.4434, 0.6304, 0.4124, 0.6789, 0.4062, 0.7161, 0.4434, 0.6851, 0.4547, 0.6789, 0.4062, 0.6727, 0.4547, 0.6417, 0.4434, 0.6789, 0.4062, 0.6851, 0.4547, 0.6789, 0.4444, 0.6789, 0.4062, 0.6789, 0.4444, 0.6727, 0.4547, 0.6789, 0.4062, 0.6789, 0.4444, 0.6727, 0.4547, 0.6789, 0.4062, 0.6851, 0.4547, 0.6789, 0.4444, 0.6789, 0.4062, 0.6727, 0.4547, 0.6417, 0.4434, 0.6789, 0.4062, 0.7161, 0.4434, 0.6851, 0.4547, 0.6789, 0.4062, 0.6417, 0.4434, 0.6304, 0.4124, 0.6789, 0.4062, 0.7274, 0.4124, 0.7161, 0.4434, 0.6789, 0.4062, 0.6304, 0.4124, 0.6407, 0.4062, 0.6789, 0.4062, 0.7171, 0.4062, 0.7274, 0.4124, 0.6789, 0.4062, 0.6407, 0.4062, 0.6304, 0.4, 0.6789, 0.4062, 0.7274, 0.4, 0.7171, 0.4062, 0.6789, 0.4062, 0.6304, 0.4, 0.6417, 0.3691, 0.6789, 0.4062, 0.7161, 0.3691, 0.7274, 0.4, 0.6789, 0.4062, 0.6417, 0.3691, 0.6727, 0.3577, 0.6789, 0.4062, 0.6851, 0.3577, 0.7161, 0.3691, 0.6789, 0.4062, 0.6727, 0.3577, 0.6789, 0.368, 0.6789, 0.4062, 0.6789, 0.368, 0.6851, 0.3577, 0.6789, 0.4062, 0.6789, 0.368, 0.6851, 0.3577, 0.6789, 0.4062, 0.6727, 0.3577, 0.6789, 0.368, 0.6789, 0.4062, 0.6851, 0.3577, 0.7161, 0.3691, 0.6789, 0.4062, 0.6417, 0.3691, 0.6727, 0.3577, 0.7884, 0.01796, 0.8252, 0.01796, 0.8252, 0.03002, 0.7884, 0.03002, 0.7884, 0.2668, 0.7884, 0.2553, 0.8252, 0.2553, 0.8252, 0.2668, 0.7588, 0.03002, 0.7588, 0.2553, 0.722, 0.2553, 0.722, 0.03002, 0.722, 0.03002, 0.722, 0.2553, 0.6922, 0.2553, 0.6922, 0.03002, 0.8252, 0.03002, 0.8252, 0.2553, 0.7884, 0.2553, 0.7884, 0.03002, 0.7588, 0.2553, 0.7588, 0.03002, 0.7884, 0.03002, 0.7884, 0.2553, 0.7884, 0.2553, 0.8252, 0.2553, 0.8252, 0.2668, 0.7884, 0.2668, 0.7884, 0.03002, 0.7884, 0.01796, 0.8252, 0.01796, 0.8252, 0.03002, 0.7884, 0.2553, 0.7884, 0.03002, 0.8252, 0.03002, 0.8252, 0.2553, 0.6922, 0.2553, 0.6922, 0.03002, 0.722, 0.03002, 0.722, 0.2553, 0.722, 0.2553, 0.722, 0.03002, 0.7588, 0.03002, 0.7588, 0.2553, 0.7884, 0.03002, 0.7884, 0.2553, 0.7588, 0.2553, 0.7588, 0.03002, 0.07237, 0.2484, 0.03286, 0.2484, 0.03286, 0.2108, 0.07237, 0.2108, 0.3603, 0.2484, 0.3603, 0.2108, 0.4019, 0.2108, 0.4019, 0.2484, 0.07237, 0.2484, 0.3603, 0.2484, 0.3603, 0.2862, 0.07237, 0.2862, 0.07237, 0.1731, 0.3603, 0.1731, 0.3603, 0.2108, 0.07237, 0.2108, 0.3603, 0.2484, 0.07237, 0.2484, 0.07237, 0.2108, 0.3603, 0.2108, 0.07237, 0.2484, 0.03286, 0.2484, 0.03286, 0.2108, 0.07237, 0.2108, 0.3603, 0.2484, 0.3603, 0.2108, 0.4019, 0.2108, 0.4019, 0.2484, 0.07237, 0.2484, 0.3603, 0.2484, 0.3603, 0.2862, 0.07237, 0.2862, 0.07237, 0.1731, 0.3603, 0.1731, 0.3603, 0.2108, 0.07237, 0.2108, 0.3603, 0.2484, 0.07237, 0.2484, 0.07237, 0.2108, 0.3603, 0.2108, 0.6111, 0.2971, 0.6111, 0.3245, 0.6488, 0.3245, 0.6488, 0.2971, 0.6111, 0.01023, 0.6111, 0.2971, 0.6488, 0.2971, 0.6488, 0.01023, 0.4988, 0.01023, 0.4988, 0.2971, 0.5363, 0.2971, 0.5363, 0.01023, 0.5363, 0.01023, 0.5363, 0.2971, 0.574, 0.2971, 0.574, 0.01023, 0.6111, 0.2971, 0.6111, 0.01023, 0.574, 0.01023, 0.574, 0.2971, 0.6111, 0.3245, 0.6111, 0.2971, 0.6488, 0.2971, 0.6488, 0.3245, 0.574, 0.01023, 0.574, 0.2971, 0.5363, 0.2971, 0.5363, 0.01023, 0.5363, 0.01023, 0.5363, 0.2971, 0.4988, 0.2971, 0.4988, 0.01023, 0.6488, 0.01023, 0.6488, 0.2971, 0.6111, 0.2971, 0.6111, 0.01023, 0.574, 0.2971, 0.574, 0.01023, 0.6111, 0.01023, 0.6111, 0.2971, 0.4723, 0.1091, 0.4228, 0.1091, 0.4228, 0.063, 0.4723, 0.063, 0.4228, 0.1091, 0.4228, 0.1552, 0.07043, 0.1552, 0.07043, 0.1091, 0.02339, 0.063, 0.07043, 0.063, 0.07043, 0.1091, 0.02339, 0.1091, 0.4228, 0.01683, 0.4228, 0.063, 0.07043, 0.063, 0.07043, 0.01683, 0.4228, 0.063, 0.4228, 0.1091, 0.07043, 0.1091, 0.07043, 0.063, 0.4723, 0.1091, 0.4228, 0.1091, 0.4228, 0.063, 0.4723, 0.063, 0.4228, 0.1091, 0.4228, 0.1552, 0.07043, 0.1552, 0.07043, 0.1091, 0.02339, 0.063, 0.07043, 0.063, 0.07043, 0.1091, 0.02339, 0.1091, 0.4228, 0.01683, 0.4228, 0.063, 0.07043, 0.063, 0.07043, 0.01683, 0.4228, 0.063, 0.4228, 0.1091, 0.07043, 0.1091, 0.07043, 0.063, 0.217, 0.3847, 0.01226, 0.3847, 0.01226, 0.3481, 0.217, 0.3481, 0.217, 0.3114, 0.217, 0.3481, 0.01226, 0.3481, 0.01226, 0.3114, 0.217, 0.3847, 0.217, 0.4214, 0.01226, 0.4214, 0.01226, 0.3847, 0.217, 0.3847, 0.01226, 0.3847, 0.01226, 0.3481, 0.217, 0.3481, 0.217, 0.3114, 0.217, 0.3481, 0.01226, 0.3481, 0.01226, 0.3114, 0.217, 0.3847, 0.217, 0.4214, 0.01226, 0.4214, 0.01226, 0.3847, 0.06797, 0.6835, 0.06797, 0.5465, 0.09495, 0.5465, 0.09495, 0.6835, 0.06797, 0.6835, 0.06797, 0.5465, 0.09495, 0.5465, 0.09495, 0.6835, 0.1443, 0.5465, 0.1443, 0.6835, 0.1175, 0.6835, 0.1175, 0.5465, 0.09495, 0.5465, 0.09495, 0.6835, 0.06797, 0.6835, 0.06797, 0.5465, 0.1443, 0.5465, 0.1443, 0.6835, 0.1175, 0.6835, 0.1175, 0.5465, 0.1175, 0.6835, 0.1175, 0.5465, 0.1443, 0.5465, 0.1443, 0.6835, 0.1443, 0.5465, 0.1443, 0.6835, 0.1175, 0.6835, 0.1175, 0.5465, 0.06797, 0.5465, 0.09495, 0.5465, 0.09495, 0.6835, 0.06797, 0.6835, 0.1175, 0.5465, 0.1175, 0.6835, 0.09495, 0.6835, 0.09495, 0.5465, 0.09545, 0.6917, 0.1194, 0.6917, 0.1194, 0.7169, 0.09545, 0.7169, 0.1175, 0.5465, 0.1175, 0.6835, 0.09495, 0.6835, 0.09495, 0.5465, 0.1175, 0.6835, 0.09495, 0.6835, 0.09495, 0.5465, 0.1175, 0.5465, 0.09495, 0.6835, 0.09495, 0.5465, 0.1175, 0.5465, 0.1175, 0.6835, 0.4481, 0.329, 0.4539, 0.3335, 0.4475, 0.3387, 0.4452, 0.3315, 0.4452, 0.3315, 0.4475, 0.3387, 0.4389, 0.339, 0.4402, 0.3325, 0.4402, 0.3325, 0.4389, 0.339, 0.4312, 0.3293, 0.4375, 0.3287, 0.4665, 0.3289, 0.4558, 0.3159, 0.4625, 0.3166, 0.4667, 0.323, 0.4481, 0.329, 0.4486, 0.3241, 0.4539, 0.3335, 0.4539, 0.3335, 0.4641, 0.3321, 0.4542, 0.4097, 0.4442, 0.4091, 0.4665, 0.3289, 0.4667, 0.323, 0.4745, 0.3201, 0.4804, 0.3212, 0.4486, 0.3241, 0.4506, 0.3191, 0.4641, 0.3321, 0.4539, 0.3335, 0.4506, 0.3191, 0.4558, 0.3159, 0.4665, 0.3289, 0.4641, 0.3321, 0.9618, 0.2806, 0.9861, 0.2806, 0.9861, 0.3152, 0.9618, 0.3152, 0.7131, 0.9453, 0.7133, 0.9808, 0.9834, 0.9806, 0.9835, 0.9451, 0.9774, 0.8702, 0.9774, 0.9026, 0.7302, 0.9027, 0.7302, 0.8703, 0.9835, 0.9451, 0.9834, 0.9806, 0.7132, 0.9808, 0.7131, 0.9453, 0.9722, 0.79, 0.9722, 0.822, 0.7277, 0.8218, 0.7277, 0.7898, 0.3126, 0.9041, 0.2466, 0.9172, 0.2466, 0.891, 0.134, 0.9026, 0.19, 0.94, 0.1714, 0.9586, 0.3126, 0.9041, 0.2466, 0.891, 0.2566, 0.8667, 0.134, 0.9026, 0.2, 0.9157, 0.19, 0.94, 0.3126, 0.9041, 0.2566, 0.8667, 0.2752, 0.8481, 0.134, 0.9026, 0.2, 0.8894, 0.2, 0.9157, 0.3126, 0.9041, 0.2752, 0.8481, 0.2995, 0.8381, 0.134, 0.9026, 0.19, 0.8652, 0.2, 0.8894, 0.3126, 0.9041, 0.2995, 0.8381, 0.3258, 0.8381, 0.134, 0.9026, 0.1714, 0.8466, 0.19, 0.8652, 0.3126, 0.9041, 0.3258, 0.8381, 0.35, 0.8481, 0.134, 0.9026, 0.1471, 0.8365, 0.1714, 0.8466, 0.3126, 0.9041, 0.35, 0.8481, 0.3686, 0.8667, 0.134, 0.9026, 0.1208, 0.8365, 0.1471, 0.8365, 0.3126, 0.9041, 0.3686, 0.8667, 0.3787, 0.891, 0.134, 0.9026, 0.09655, 0.8466, 0.1208, 0.8365, 0.3126, 0.9041, 0.3787, 0.891, 0.3787, 0.9172, 0.134, 0.9026, 0.07797, 0.8652, 0.09655, 0.8466, 0.3126, 0.9041, 0.3787, 0.9172, 0.3686, 0.9415, 0.134, 0.9026, 0.06791, 0.8894, 0.07797, 0.8652, 0.3126, 0.9041, 0.3686, 0.9415, 0.35, 0.9601, 0.134, 0.9026, 0.06791, 0.9157, 0.06791, 0.8894, 0.3126, 0.9041, 0.35, 0.9601, 0.3258, 0.9702, 0.134, 0.9026, 0.07797, 0.94, 0.06791, 0.9157, 0.3126, 0.9041, 0.3258, 0.9702, 0.2995, 0.9702, 0.134, 0.9026, 0.09655, 0.9586, 0.07797, 0.94, 0.3126, 0.9041, 0.2995, 0.9702, 0.2752, 0.9601, 0.134, 0.9026, 0.1208, 0.9686, 0.09655, 0.9586, 0.3126, 0.9041, 0.2752, 0.9601, 0.2566, 0.9415, 0.134, 0.9026, 0.1471, 0.9686, 0.1208, 0.9686, 0.3126, 0.9041, 0.2566, 0.9415, 0.2466, 0.9172, 0.134, 0.9026, 0.1714, 0.9586, 0.1471, 0.9686, 0.01958, 0.5981, 0.03947, 0.5981, 0.03947, 0.6238, 0.01958, 0.6238, 0.01958, 0.6238, 0.03947, 0.6238, 0.03947, 0.6495, 0.01958, 0.6495, 0.01958, 0.6495, 0.03947, 0.6495, 0.03947, 0.6752, 0.01958, 0.6752, 0.01958, 0.6752, 0.03947, 0.6752, 0.03947, 0.7009, 0.01958, 0.7009, 0.01958, 0.7009, 0.03947, 0.7009, 0.03947, 0.7266, 0.01958, 0.7266, 0.01958, 0.7266, 0.03947, 0.7266, 0.03947, 0.7524, 0.01958, 0.7524, 0.01958, 0.7524, 0.03947, 0.7524, 0.03947, 0.7781, 0.01958, 0.7781, 0.01958, 0.7781, 0.03947, 0.7781, 0.03947, 0.8038, 0.01958, 0.8038, 0.01958, 0.8038, 0.03947, 0.8038, 0.03947, 0.8295, 0.01958, 0.8295, 0.01958, 0.8295, 0.03947, 0.8295, 0.03947, 0.8552, 0.01958, 0.8552, 0.01958, 0.8552, 0.03947, 0.8552, 0.03947, 0.8809, 0.01958, 0.8809, 0.01958, 0.8809, 0.03947, 0.8809, 0.03947, 0.9067, 0.01958, 0.9067, 0.01958, 0.9067, 0.03947, 0.9067, 0.03947, 0.9324, 0.01958, 0.9324, 0.01958, 0.9324, 0.03947, 0.9324, 0.03947, 0.9581, 0.01958, 0.9581, 0.01958, 0.9581, 0.03947, 0.9581, 0.03947, 0.9838, 0.01958, 0.9838, 0.01958, 0.5725, 0.03947, 0.5726, 0.03947, 0.5981, 0.01958, 0.5981, 0.01958, 0.5725, 0.03947, 0.5725, 0.03947, 0.5981, 0.01958, 0.5981, 0.01958, 0.9581, 0.03947, 0.9581, 0.03947, 0.9838, 0.01958, 0.9838, 0.01958, 0.9324, 0.03947, 0.9324, 0.03947, 0.9581, 0.01958, 0.9581, 0.01958, 0.9067, 0.03947, 0.9067, 0.03947, 0.9324, 0.01958, 0.9324, 0.01958, 0.8809, 0.03947, 0.8809, 0.03947, 0.9067, 0.01958, 0.9067, 0.01958, 0.8552, 0.03947, 0.8552, 0.03947, 0.8809, 0.01958, 0.8809, 0.01958, 0.8295, 0.03947, 0.8295, 0.03947, 0.8552, 0.01958, 0.8552, 0.01958, 0.8038, 0.03947, 0.8038, 0.03947, 0.8295, 0.01958, 0.8295, 0.01958, 0.7781, 0.03947, 0.7781, 0.03947, 0.8038, 0.01958, 0.8038, 0.01958, 0.7524, 0.03947, 0.7524, 0.03947, 0.7781, 0.01958, 0.7781, 0.01958, 0.7266, 0.03947, 0.7266, 0.03947, 0.7524, 0.01958, 0.7524, 0.01958, 0.7009, 0.03947, 0.7009, 0.03947, 0.7266, 0.01958, 0.7266, 0.01958, 0.6752, 0.03947, 0.6752, 0.03947, 0.7009, 0.01958, 0.7009, 0.01958, 0.6495, 0.03947, 0.6495, 0.03947, 0.6752, 0.01958, 0.6752, 0.01958, 0.6238, 0.03947, 0.6238, 0.03947, 0.6495, 0.01958, 0.6495, 0.01958, 0.5981, 0.03947, 0.5981, 0.03947, 0.6238, 0.01958, 0.6238, 0.3127, 0.9041, 0.3787, 0.9172, 0.3687, 0.9415, 0.134, 0.9025, 0.1208, 0.9686, 0.09656, 0.9585, 0.3127, 0.9041, 0.3687, 0.9415, 0.3501, 0.9601, 0.134, 0.9025, 0.1471, 0.9686, 0.1208, 0.9686, 0.3127, 0.9041, 0.3501, 0.9601, 0.3258, 0.9701, 0.134, 0.9025, 0.1714, 0.9585, 0.1471, 0.9686, 0.3127, 0.9041, 0.3258, 0.9701, 0.2995, 0.9701, 0.134, 0.9025, 0.19, 0.94, 0.1714, 0.9585, 0.3127, 0.9041, 0.2995, 0.9701, 0.2753, 0.9601, 0.134, 0.9025, 0.2, 0.9157, 0.19, 0.94, 0.3127, 0.9041, 0.2753, 0.9601, 0.2567, 0.9415, 0.134, 0.9025, 0.2, 0.8894, 0.2, 0.9157, 0.3127, 0.9041, 0.2567, 0.9415, 0.2466, 0.9172, 0.134, 0.9025, 0.19, 0.8651, 0.2, 0.8894, 0.3127, 0.9041, 0.2466, 0.9172, 0.2466, 0.8909, 0.134, 0.9025, 0.1714, 0.8465, 0.19, 0.8651, 0.3127, 0.9041, 0.2466, 0.8909, 0.2567, 0.8666, 0.134, 0.9025, 0.1471, 0.8365, 0.1714, 0.8465, 0.3127, 0.9041, 0.2567, 0.8666, 0.2753, 0.8481, 0.134, 0.9025, 0.1208, 0.8365, 0.1471, 0.8365, 0.3127, 0.9041, 0.2753, 0.8481, 0.2995, 0.838, 0.134, 0.9025, 0.09656, 0.8465, 0.1208, 0.8365, 0.3127, 0.9041, 0.2995, 0.838, 0.3258, 0.838, 0.134, 0.9025, 0.07798, 0.8651, 0.09656, 0.8465, 0.3127, 0.9041, 0.3258, 0.838, 0.3501, 0.8481, 0.134, 0.9025, 0.06792, 0.8894, 0.07798, 0.8651, 0.3127, 0.9041, 0.3501, 0.8481, 0.3687, 0.8666, 0.134, 0.9025, 0.06792, 0.9157, 0.06792, 0.8894, 0.3127, 0.9041, 0.3687, 0.8666, 0.3787, 0.8909, 0.134, 0.9025, 0.07798, 0.94, 0.06792, 0.9157, 0.3127, 0.9041, 0.3787, 0.8909, 0.3787, 0.9172, 0.134, 0.9025, 0.09656, 0.9585, 0.07798, 0.94, 0.134, 0.9026, 0.07796, 0.94, 0.06791, 0.9157, 0.3126, 0.9041, 0.3686, 0.9415, 0.35, 0.9601, 0.134, 0.9026, 0.06791, 0.9157, 0.06791, 0.8894, 0.3126, 0.9041, 0.3787, 0.9172, 0.3686, 0.9415, 0.134, 0.9026, 0.06791, 0.8894, 0.07796, 0.8652, 0.3126, 0.9041, 0.3787, 0.8909, 0.3787, 0.9172, 0.134, 0.9026, 0.07796, 0.8652, 0.09654, 0.8466, 0.3126, 0.9041, 0.3686, 0.8667, 0.3787, 0.8909, 0.134, 0.9026, 0.09654, 0.8466, 0.1208, 0.8365, 0.3126, 0.9041, 0.35, 0.8481, 0.3686, 0.8667, 0.134, 0.9026, 0.1208, 0.8365, 0.1471, 0.8365, 0.3126, 0.9041, 0.3258, 0.838, 0.35, 0.8481, 0.134, 0.9026, 0.1471, 0.8365, 0.1714, 0.8466, 0.3126, 0.9041, 0.2995, 0.838, 0.3258, 0.838, 0.134, 0.9026, 0.1714, 0.8466, 0.19, 0.8652, 0.3126, 0.9041, 0.2752, 0.8481, 0.2995, 0.838, 0.134, 0.9026, 0.19, 0.8652, 0.2, 0.8894, 0.3126, 0.9041, 0.2566, 0.8667, 0.2752, 0.8481, 0.134, 0.9026, 0.2, 0.8894, 0.2, 0.9157, 0.3126, 0.9041, 0.2466, 0.8909, 0.2566, 0.8667, 0.134, 0.9026, 0.2, 0.9157, 0.19, 0.94, 0.3126, 0.9041, 0.2466, 0.9172, 0.2466, 0.8909, 0.134, 0.9026, 0.19, 0.94, 0.1714, 0.9586, 0.3126, 0.9041, 0.2566, 0.9415, 0.2466, 0.9172, 0.134, 0.9026, 0.1714, 0.9586, 0.1471, 0.9686, 0.3126, 0.9041, 0.2752, 0.9601, 0.2566, 0.9415, 0.134, 0.9026, 0.1471, 0.9686, 0.1208, 0.9686, 0.3126, 0.9041, 0.2995, 0.9701, 0.2752, 0.9601, 0.134, 0.9026, 0.1208, 0.9686, 0.09654, 0.9586, 0.3126, 0.9041, 0.3258, 0.9701, 0.2995, 0.9701, 0.134, 0.9026, 0.09654, 0.9586, 0.07796, 0.94, 0.3126, 0.9041, 0.35, 0.9601, 0.3258, 0.9701, 0.01958, 0.5981, 0.03947, 0.5981, 0.03947, 0.6238, 0.01958, 0.6238, 0.01958, 0.6238, 0.03947, 0.6238, 0.03947, 0.6495, 0.01958, 0.6495, 0.01958, 0.6495, 0.03947, 0.6495, 0.03947, 0.6752, 0.01958, 0.6752, 0.01958, 0.6752, 0.03947, 0.6752, 0.03947, 0.7009, 0.01958, 0.7009, 0.01958, 0.7009, 0.03947, 0.7009, 0.03947, 0.7266, 0.01958, 0.7266, 0.01958, 0.7266, 0.03947, 0.7266, 0.03947, 0.7524, 0.01958, 0.7524, 0.01958, 0.7524, 0.03947, 0.7524, 0.03947, 0.7781, 0.01958, 0.7781, 0.01958, 0.7781, 0.03947, 0.7781, 0.03947, 0.8038, 0.01958, 0.8038, 0.01958, 0.8038, 0.03947, 0.8038, 0.03947, 0.8295, 0.01958, 0.8295, 0.01958, 0.8295, 0.03947, 0.8295, 0.03947, 0.8552, 0.01958, 0.8552, 0.01958, 0.8552, 0.03947, 0.8552, 0.03947, 0.8809, 0.01958, 0.8809, 0.01958, 0.8809, 0.03947, 0.8809, 0.03947, 0.9067, 0.01958, 0.9067, 0.01958, 0.9067, 0.03947, 0.9067, 0.03947, 0.9324, 0.01958, 0.9324, 0.01958, 0.9324, 0.03947, 0.9324, 0.03947, 0.9581, 0.01958, 0.9581, 0.01958, 0.9581, 0.03947, 0.9581, 0.03947, 0.9838, 0.01958, 0.9838, 0.01958, 0.5722, 0.03947, 0.5721, 0.03947, 0.5981, 0.01958, 0.5981, 0.01958, 0.5722, 0.03947, 0.5722, 0.03947, 0.5981, 0.01958, 0.5981, 0.01958, 0.9581, 0.03947, 0.9581, 0.03947, 0.9838, 0.01958, 0.9838, 0.01958, 0.9324, 0.03947, 0.9324, 0.03947, 0.9581, 0.01958, 0.9581, 0.01958, 0.9067, 0.03947, 0.9067, 0.03947, 0.9324, 0.01958, 0.9324, 0.01958, 0.8809, 0.03947, 0.8809, 0.03947, 0.9067, 0.01958, 0.9067, 0.01958, 0.8552, 0.03947, 0.8552, 0.03947, 0.8809, 0.01958, 0.8809, 0.01958, 0.8295, 0.03947, 0.8295, 0.03947, 0.8552, 0.01958, 0.8552, 0.01958, 0.8038, 0.03947, 0.8038, 0.03947, 0.8295, 0.01958, 0.8295, 0.01958, 0.7781, 0.03947, 0.7781, 0.03947, 0.8038, 0.01958, 0.8038, 0.01958, 0.7524, 0.03947, 0.7524, 0.03947, 0.7781, 0.01958, 0.7781, 0.01958, 0.7266, 0.03947, 0.7266, 0.03947, 0.7524, 0.01958, 0.7524, 0.01958, 0.7009, 0.03947, 0.7009, 0.03947, 0.7266, 0.01958, 0.7266, 0.01958, 0.6752, 0.03947, 0.6752, 0.03947, 0.7009, 0.01958, 0.7009, 0.01958, 0.6495, 0.03947, 0.6495, 0.03947, 0.6752, 0.01958, 0.6752, 0.01958, 0.6238, 0.03947, 0.6238, 0.03947, 0.6495, 0.01958, 0.6495, 0.01958, 0.5981, 0.03947, 0.5981, 0.03947, 0.6238, 0.01958, 0.6238, 0.134, 0.9026, 0.19, 0.94, 0.1714, 0.9586, 0.3128, 0.9041, 0.2467, 0.9172, 0.2467, 0.8909, 0.134, 0.9026, 0.1714, 0.9586, 0.1471, 0.9686, 0.3128, 0.9041, 0.2568, 0.9415, 0.2467, 0.9172, 0.134, 0.9026, 0.1471, 0.9686, 0.1208, 0.9686, 0.3128, 0.9041, 0.2753, 0.9601, 0.2568, 0.9415, 0.134, 0.9026, 0.1208, 0.9686, 0.09656, 0.9586, 0.3128, 0.9041, 0.2996, 0.9701, 0.2753, 0.9601, 0.134, 0.9026, 0.09656, 0.9586, 0.07798, 0.94, 0.3128, 0.9041, 0.3259, 0.9701, 0.2996, 0.9701, 0.134, 0.9026, 0.07798, 0.94, 0.06793, 0.9157, 0.3128, 0.9041, 0.3502, 0.9601, 0.3259, 0.9701, 0.134, 0.9026, 0.06793, 0.9157, 0.06793, 0.8894, 0.3128, 0.9041, 0.3688, 0.9415, 0.3502, 0.9601, 0.134, 0.9026, 0.06793, 0.8894, 0.07798, 0.8651, 0.3128, 0.9041, 0.3788, 0.9172, 0.3688, 0.9415, 0.134, 0.9026, 0.07798, 0.8651, 0.09656, 0.8466, 0.3128, 0.9041, 0.3788, 0.8909, 0.3788, 0.9172, 0.134, 0.9026, 0.09656, 0.8466, 0.1208, 0.8365, 0.3128, 0.9041, 0.3688, 0.8667, 0.3788, 0.8909, 0.134, 0.9026, 0.1208, 0.8365, 0.1471, 0.8365, 0.3128, 0.9041, 0.3502, 0.8481, 0.3688, 0.8667, 0.134, 0.9026, 0.1471, 0.8365, 0.1714, 0.8466, 0.3128, 0.9041, 0.3259, 0.838, 0.3502, 0.8481, 0.134, 0.9026, 0.1714, 0.8466, 0.19, 0.8651, 0.3128, 0.9041, 0.2996, 0.838, 0.3259, 0.838, 0.134, 0.9026, 0.19, 0.8651, 0.2, 0.8894, 0.3128, 0.9041, 0.2753, 0.8481, 0.2996, 0.838, 0.134, 0.9026, 0.2, 0.8894, 0.2, 0.9157, 0.3128, 0.9041, 0.2568, 0.8667, 0.2753, 0.8481, 0.134, 0.9026, 0.2, 0.9157, 0.19, 0.94, 0.3128, 0.9041, 0.2467, 0.8909, 0.2568, 0.8667, 0.4377, 0.4089, 0.4442, 0.4091, 0.4376, 0.4583, 0.4312, 0.4576, 0.4542, 0.4097, 0.4607, 0.4101, 0.4546, 0.4603, 0.448, 0.4596, 0.4442, 0.4091, 0.4542, 0.4097, 0.448, 0.4596, 0.4376, 0.4583, 0.7658, 0.6633, 0.7893, 0.6398, 0.8058, 0.6799, 0.7658, 0.6965, 0.7658, 0.6633, 0.8058, 0.6799, 0.7893, 0.7199, 0.7658, 0.6965, 0.8058, 0.6799, 0.8224, 0.7199, 0.7893, 0.7199, 0.8058, 0.6799, 0.8459, 0.6965, 0.8224, 0.7199, 0.8058, 0.6799, 0.8459, 0.6633, 0.8459, 0.6965, 0.8058, 0.6799, 0.8224, 0.6398, 0.8459, 0.6633, 0.8058, 0.6799, 0.8224, 0.6398, 0.8058, 0.6799, 0.7893, 0.6398, 0.7893, 0.6398, 0.8224, 0.6398, 0.8058, 0.6799, 0.7658, 0.6633, 0.7893, 0.6398, 0.8058, 0.6799, 0.7658, 0.6965, 0.7658, 0.6633, 0.8058, 0.6799, 0.7893, 0.7199, 0.7658, 0.6965, 0.8058, 0.6799, 0.8224, 0.7199, 0.7893, 0.7199, 0.8058, 0.6799, 0.8459, 0.6965, 0.8224, 0.7199, 0.8058, 0.6799, 0.8459, 0.6633, 0.8459, 0.6965, 0.8058, 0.6799, 0.8459, 0.6633, 0.8058, 0.6799, 0.8224, 0.6398])
me_circle_002.use_remesh_preserve_volume = False
me_circle_002.use_remesh_preserve_attributes = False
me_circle_002.use_mirror_vertex_groups = False
me_circle_002.update()
me_cube = bpy.data.meshes.new('Cube')
me_cube.from_pydata([(1.0, 1.0, -4.297), (1.0, -1.0, -4.297), (-1.0, -1.0, -4.297), (-1.0, 1.0, -4.297), (1.0, 1.0, 4.297), (1.0, -1.0, 4.297), (-1.0, -1.0, 4.297), (-1.0, 1.0, 4.297)], [], [(0, 1, 2, 3), (4, 7, 6, 5), (0, 4, 5, 1), (1, 5, 6, 2), (2, 6, 7, 3), (4, 0, 3, 7)])
me_cube.use_remesh_preserve_volume = False
me_cube.use_remesh_preserve_attributes = False
me_cube.use_mirror_vertex_groups = False
me_cube.update()
me_mesh = bpy.data.meshes.new('Mesh')
me_mesh.from_pydata([(-0.08889, -1.0, 1.0), (-0.08889, -13.57, 1.0), (0.08889, -1.0, -1.0), (0.08889, -13.57, -1.0), (-1.0, -1.0, -1.0), (-0.08889, -1.0, -1.0), (-0.08889, -13.57, -1.0), (-1.0, -1.0, 1.0), (1.0, 1.0, 1.0), (1.0, 1.0, -1.0), (1.0, -1.0, 1.0), (1.0, -1.0, -1.0), (-1.0, 1.0, 1.0), (-1.0, 1.0, -1.0), (0.08889, -13.57, 1.0), (0.08889, -1.0, 1.0), (-0.08889, 1.0, 1.0), (0.08878, 1.0, 1.0), (-0.08889, 1.0, -1.0), (0.08878, 1.0, -1.0)], [], [(9, 8, 10, 11), (4, 7, 12, 13), (3, 14, 1, 6), (14, 3, 2, 15), (0, 5, 6, 1), (5, 0, 7, 4), (2, 11, 10, 15), (16, 17, 19, 18), (8, 9, 19, 17), (8, 17, 15, 10), (0, 15, 17, 16), (12, 16, 18, 13), (2, 5, 18, 19), (4, 13, 18, 5), (5, 2, 3, 6), (0, 1, 14, 15), (7, 0, 16, 12), (2, 19, 9, 11)])
me_mesh.polygons.foreach_set('use_smooth', [0, 0, 0, 0, 0, 0, 0, 1, 1, 0, 0, 0, 0, 0, 0, 0, 0, 0])
me_mesh.use_remesh_preserve_volume = False
me_mesh.use_remesh_preserve_attributes = False
me_mesh.use_mirror_vertex_groups = False
me_mesh.update()

# ---- curves / text
cu_curve = bpy.data.curves.new('Curve', 'CURVE')
cu_curve.dimensions = '3D'
_sp = cu_curve.splines.new('BEZIER'); _sp.bezier_points.add(1)
_sp.bezier_points.foreach_set('co', [-1.0, -1.608e-07, 2.163, -0.005923, 1.601, -0.8966])
_sp.bezier_points.foreach_set('handle_left', [-1.143, -0.4982, 2.644, 0.0, 0.0, -1.201])
_sp.bezier_points.foreach_set('handle_right', [-0.8566, 0.4982, 1.682, -0.009351, 0.6488, -0.5919])
for _p, _l, _r in zip(_sp.bezier_points, ['ALIGNED', 'ALIGNED'], ['ALIGNED', 'ALIGNED']): _p.handle_left_type = _l; _p.handle_right_type = _r
_sp.bezier_points.foreach_set('tilt', [0.0, -0.01278])
_sp.order_u = 2
_sp.order_v = 2
_sp.resolution_v = 4
cu_curve.use_path_clamp = True
cu_curve.use_stretch = True
cu_curve.use_deform_bounds = True
cu_curve.use_radius = False
cu_curve.bevel_resolution = 0
cu_curve.fill_mode = 'HALF'
cu_curve.twist_mode = 'Z_UP'

# ---- objects
ob_curve = bpy.data.objects.new('Curve', cu_curve)
ob_camera_004 = bpy.data.objects.new('Camera.004', cam_camera_003)
ob_camera_003 = bpy.data.objects.new('Camera.003', cam_camera_004)
ob_catapult = bpy.data.objects.new('Catapult', me_circle_002)
ob_camera_002 = bpy.data.objects.new('Camera.002', cam_camera_002)
ob_camera_001 = bpy.data.objects.new('Camera.001', cam_camera_001)
ob_lamp = bpy.data.objects.new('Lamp', light_spot)
ob_camera = bpy.data.objects.new('Camera', cam_camera)
ob_cube = bpy.data.objects.new('Cube', me_cube)
ob_cube_013 = bpy.data.objects.new('Cube.013', me_mesh)

# ---- transforms, parenting, visibility, modifiers, constraints
ob_curve.location = (0.0, -0.5394, 1.735)
ob_curve.rotation_euler = (-2.98e-08, 2.966e-08, 1.566)
ob_curve.lock_rotations_4d = False
ob_curve.empty_display_type = 'ARROWS'
ob_curve.lineart.crease_threshold = 0.0
ob_camera_004.location = (13.4, -9.223, 13.63)
ob_camera_004.rotation_euler = (1.109, 0.01082, 0.8307)
ob_camera_004.lock_rotations_4d = False
ob_camera_004.empty_display_type = 'ARROWS'
ob_camera_004.color = (0.0, 0.0, 0.0, 0.0)
ob_camera_004.display_type = 'WIRE'
ob_camera_004.lineart.crease_threshold = 0.0
ob_camera_003.location = (11.14, 9.177, 15.87)
ob_camera_003.rotation_euler = (0.8384, 0.05735, -4.254)
ob_camera_003.lock_rotations_4d = False
ob_camera_003.empty_display_type = 'ARROWS'
ob_camera_003.color = (0.0, 0.0, 0.0, 0.0)
ob_camera_003.display_type = 'WIRE'
ob_camera_003.lineart.crease_threshold = 0.0
ob_catapult.location = (-3.532, 4.679, 2.451)
ob_catapult.rotation_euler = (0.5236, 0.0, 0.0)
ob_catapult.scale = (0.3348, 0.2425, 0.2425)
ob_catapult.lock_rotations_4d = False
ob_catapult.empty_display_type = 'ARROWS'
ob_catapult.lineart.crease_threshold = 0.0
ob_camera_002.location = (19.57, 3.454, 6.258)
ob_camera_002.rotation_euler = (1.508, 4.583e-10, 1.571)
ob_camera_002.lock_rotations_4d = False
ob_camera_002.empty_display_type = 'ARROWS'
ob_camera_002.lineart.crease_threshold = 0.0
ob_camera_001.location = (-10.71, 14.35, 13.35)
ob_camera_001.rotation_euler = (0.9071, -0.01456, -2.375)
ob_camera_001.lock_rotations_4d = False
ob_camera_001.empty_display_type = 'ARROWS'
ob_camera_001.color = (0.0, 0.0, 0.0, 0.0)
ob_camera_001.display_type = 'WIRE'
ob_camera_001.lineart.crease_threshold = 0.0
ob_lamp.location = (-0.1054, 1.229, 13.04)
ob_lamp.rotation_euler = (0.0, 0.0, 1.571)
ob_lamp.lock_rotations_4d = False
ob_lamp.empty_display_type = 'ARROWS'
ob_lamp.color = (0.0, 0.0, 0.0, 0.0)
ob_lamp.lineart.crease_threshold = 0.0
ob_camera.location = (14.38, -14.52, 12.86)
ob_camera.rotation_euler = (1.109, 0.01082, 0.7216)
ob_camera.lock_rotations_4d = False
ob_camera.empty_display_type = 'ARROWS'
ob_camera.color = (0.0, 0.0, 0.0, 0.0)
ob_camera.display_type = 'WIRE'
ob_camera.lineart.crease_threshold = 0.0
ob_cube.location = (0.0, -2.444, 1.364)
ob_cube.rotation_euler = (-1.571, 2.182, -1.571)
ob_cube.scale = (0.6, 0.6, 0.8336)
ob_cube.lock_rotations_4d = False
ob_cube.empty_display_type = 'ARROWS'
ob_cube.lineart.crease_threshold = 0.0
ob_cube_013.location = (0.0, 1.511, 0.352)
ob_cube_013.scale = (4.5, 0.4, 0.4)
ob_cube_013.lock_rotations_4d = False
ob_cube_013.empty_display_type = 'ARROWS'
ob_cube_013.lineart.crease_threshold = 0.0

# ---- collection membership
col_collection_1.objects.link(ob_curve)
col_collection_1.objects.link(ob_camera_004)
col_collection_1.objects.link(ob_camera_003)
col_collection_1.objects.link(ob_catapult)
col_collection_1.objects.link(ob_camera_002)
col_collection_1.objects.link(ob_camera_001)
col_collection_1.objects.link(ob_lamp)
col_collection_1.objects.link(ob_camera)
col_collection_2.objects.link(ob_cube)
col_collection_2.objects.link(ob_cube_013)

# ---- scene / render settings (as saved in the file)
scene.camera = ob_camera_002
scene.frame_start = 1; scene.frame_end = 45; scene.frame_set(1)
scene.render.engine = 'BLENDER_EEVEE_NEXT'
scene.render.image_settings.color_mode = 'RGB'
scene.render.image_settings.quality = 100
scene.render.image_settings.compression = 100
scene.render.image_settings.exr_codec = 'RLE'
scene.render.resolution_x = 400
scene.render.resolution_y = 400
scene.render.pixel_aspect_x = 100.0
scene.render.pixel_aspect_y = 100.0
scene.render.fps = 25
scene.render.dither_intensity = 0.0
scene.render.use_compositing = False
scene.render.use_sequencer = False
scene.render.bake_margin = 2
scene.render.bake_bias = 0.0
scene.render.use_stamp_time = False
scene.render.use_stamp_date = False
scene.render.use_stamp_frame = False
scene.render.use_stamp_camera = False
scene.render.use_stamp_scene = False
scene.render.use_stamp_filename = False
scene.render.use_stamp_render_time = False
scene.render.stamp_font_size = 0
scene.cycles.use_denoising = False
scene.cycles.samples = 10
scene.cycles.sampling_pattern = 'TABULATED_SOBOL'
scene.cycles.light_sampling_threshold = 0.0
scene.cycles.use_adaptive_sampling = False
scene.cycles.use_light_tree = False
scene.cycles.blur_glossy = 0.0
scene.cycles.volume_bounces = 1
scene.cycles.pixel_filter_type = 'GAUSSIAN'
scene.cycles.sample_clamp_indirect = 0.0
scene.view_settings.view_transform = 'Raw'
bpy.context.view_layer.update()
